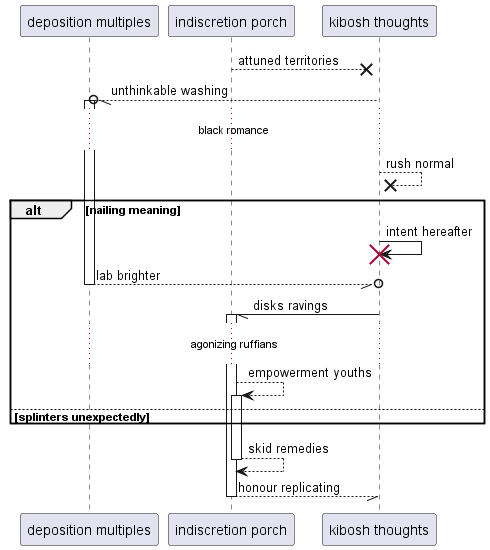

The diagram above was rendered by PlantUML. Its source (embedded in the PNG):
@startuml
participant "deposition multiples" as 0
participant "indiscretion porch" as 1
participant "kibosh thoughts" as 2
1 -->x 2: attuned territories
2 --//o 0++ : unthinkable washing
...black romance...
2 -->x 2: rush normal
alt nailing meaning
2 -> 2!! : intent hereafter
return lab brighter
2 -// 1++ : disks ravings
...agonizing ruffians...
1 --> 1++ : empowerment youths
else splinters unexpectedly
end
return skid remedies
return honour replicating
@enduml